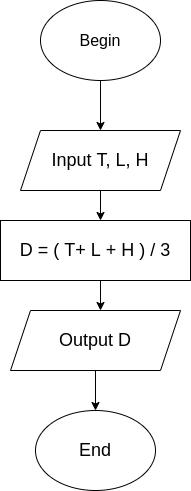

The diagram above was exported from draw.io. Its source (the exported page's mxGraphModel, read from the mxfile embedded in the PNG):
<mxGraphModel dx="1348" dy="773" grid="1" gridSize="10" guides="1" tooltips="1" connect="1" arrows="1" fold="1" page="1" pageScale="1" pageWidth="827" pageHeight="1169" math="0" shadow="0">
  <root>
    <mxCell id="0" />
    <mxCell id="1" parent="0" />
    <mxCell id="rzVGyUBOkacgQGHZI6Fj-2" style="edgeStyle=orthogonalEdgeStyle;rounded=0;orthogonalLoop=1;jettySize=auto;html=1;fontSize=18;" edge="1" parent="1" source="rzVGyUBOkacgQGHZI6Fj-1">
      <mxGeometry relative="1" as="geometry">
        <mxPoint x="400" y="220" as="targetPoint" />
      </mxGeometry>
    </mxCell>
    <mxCell id="rzVGyUBOkacgQGHZI6Fj-1" value="&lt;font size=&quot;3&quot;&gt;Begin&lt;/font&gt;" style="ellipse;whiteSpace=wrap;html=1;" vertex="1" parent="1">
      <mxGeometry x="340" y="90" width="120" height="80" as="geometry" />
    </mxCell>
    <mxCell id="rzVGyUBOkacgQGHZI6Fj-5" style="edgeStyle=orthogonalEdgeStyle;rounded=0;orthogonalLoop=1;jettySize=auto;html=1;fontSize=18;" edge="1" parent="1" source="rzVGyUBOkacgQGHZI6Fj-3">
      <mxGeometry relative="1" as="geometry">
        <mxPoint x="400" y="310" as="targetPoint" />
      </mxGeometry>
    </mxCell>
    <mxCell id="rzVGyUBOkacgQGHZI6Fj-3" value="Input T, L, H" style="shape=parallelogram;perimeter=parallelogramPerimeter;whiteSpace=wrap;html=1;fixedSize=1;fontSize=18;" vertex="1" parent="1">
      <mxGeometry x="320" y="220" width="160" height="60" as="geometry" />
    </mxCell>
    <mxCell id="rzVGyUBOkacgQGHZI6Fj-7" style="edgeStyle=orthogonalEdgeStyle;rounded=0;orthogonalLoop=1;jettySize=auto;html=1;exitX=0.5;exitY=1;exitDx=0;exitDy=0;fontSize=18;" edge="1" parent="1" source="rzVGyUBOkacgQGHZI6Fj-6">
      <mxGeometry relative="1" as="geometry">
        <mxPoint x="400" y="400" as="targetPoint" />
      </mxGeometry>
    </mxCell>
    <mxCell id="rzVGyUBOkacgQGHZI6Fj-6" value="D = ( T+ L + H ) / 3" style="rounded=0;whiteSpace=wrap;html=1;fontSize=18;" vertex="1" parent="1">
      <mxGeometry x="300" y="310" width="190" height="60" as="geometry" />
    </mxCell>
    <mxCell id="rzVGyUBOkacgQGHZI6Fj-9" style="edgeStyle=orthogonalEdgeStyle;rounded=0;orthogonalLoop=1;jettySize=auto;html=1;fontSize=18;" edge="1" parent="1" source="rzVGyUBOkacgQGHZI6Fj-8">
      <mxGeometry relative="1" as="geometry">
        <mxPoint x="395" y="500" as="targetPoint" />
      </mxGeometry>
    </mxCell>
    <mxCell id="rzVGyUBOkacgQGHZI6Fj-8" value="Output D" style="shape=parallelogram;perimeter=parallelogramPerimeter;whiteSpace=wrap;html=1;fixedSize=1;fontSize=18;" vertex="1" parent="1">
      <mxGeometry x="310" y="400" width="170" height="60" as="geometry" />
    </mxCell>
    <mxCell id="rzVGyUBOkacgQGHZI6Fj-10" value="End" style="ellipse;whiteSpace=wrap;html=1;fontSize=18;" vertex="1" parent="1">
      <mxGeometry x="335" y="500" width="120" height="80" as="geometry" />
    </mxCell>
  </root>
</mxGraphModel>